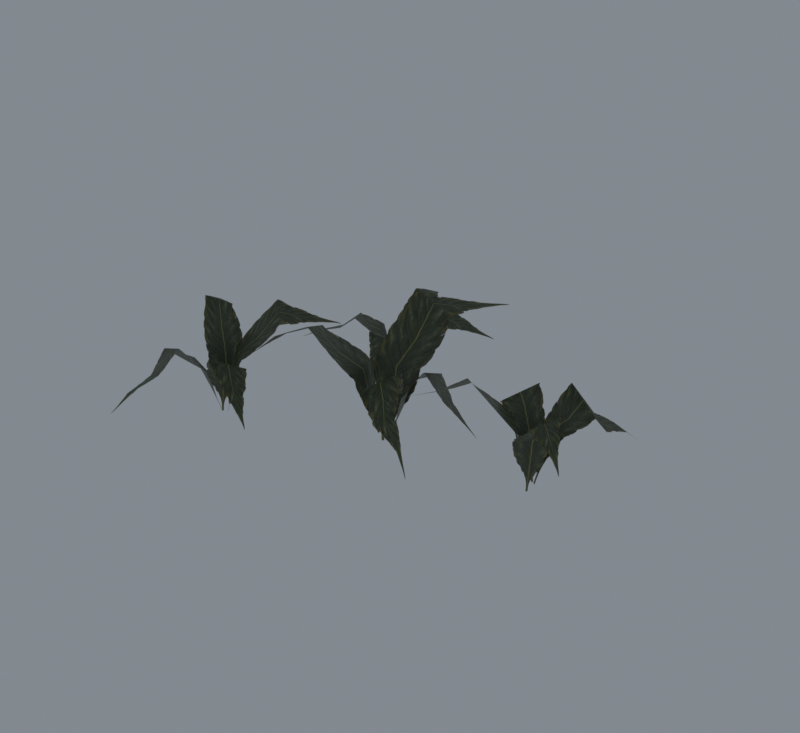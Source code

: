 # Source: import.blend  (saved by Blender 5.2.45; exported with 4.5.12 LTS)
import bpy
from mathutils import Matrix  # noqa: F401  (used for matrix-valued properties, if any)

bpy.ops.wm.read_factory_settings(use_empty=True)
scene = bpy.context.scene
scene.name = 'Beer01'

# ---- collections
col_collection = bpy.data.collections.new('Collection'); scene.collection.children.link(col_collection)

# ---- images (referenced by path relative to the original .blend; pixels are not part of the script)
import os
ASSET_DIR = os.environ.get("B2B_ASSET_DIR", "")  # directory of the original .blend (textures are referenced by path, not embedded)
HERE = os.path.dirname(os.path.abspath(__file__))  # packed textures are extracted next to this script under _unpacked/

def load_image(name, relpath, width, height, colorspace="sRGB"):
    """Load a texture the original file referenced (path relative to the .blend, or extracted next to this script)."""
    p = next((c for c in (os.path.join(HERE, relpath), os.path.join(ASSET_DIR, relpath)) if relpath and os.path.exists(c)), "")
    if p:
        img = bpy.data.images.load(p, check_existing=True)
        img.name = name
    else:  # same state as the original file: an image datablock whose file is absent (Cycles renders it pink)
        img = bpy.data.images.new(name, width, height)
        img.source = "FILE"
        img.filepath = "//" + (relpath or name)
    img.colorspace_settings.name = colorspace
    return img
img_tree_09_tga = load_image('tree_09.tga', '_unpacked/tree_09.4b238432.tga', 256, 512, 'sRGB')

# ---- materials (node trees are filled in below, after node groups)
mat_tree_09_tga = bpy.data.materials.new('tree_09.tga')
mat_tree_09_tga.diffuse_color = (0.7485, 0.9324, 0.9951, 1.0)

# ---- material node trees
mat_tree_09_tga.use_nodes = True; mat_tree_09_tga.node_tree.nodes.clear()
_N = mat_tree_09_tga.node_tree.nodes; _L = mat_tree_09_tga.node_tree.links
n0 = _N.new('ShaderNodeBsdfPrincipled'); n0.name = 'Principled BSDF'; n0.location = (-200, 100)
n0.inputs[10].default_value = 0.005
n1 = _N.new('ShaderNodeOutputMaterial'); n1.name = 'Material Output'; n1.location = (200, 100)
n2 = _N.new('ShaderNodeTexImage'); n2.name = 'Image Texture'; n2.location = (-600, 100)
n2.image = img_tree_09_tga
_L.new(n0.outputs[0], n1.inputs[0])
_L.new(n2.outputs[0], n0.inputs[0])
_L.new(n2.outputs[1], n0.inputs[4])
n1.is_active_output = True

# ---- world
world_world = bpy.data.worlds.new('World'); scene.world = world_world
world_world.use_nodes = True; world_world.node_tree.nodes.clear()
_N = world_world.node_tree.nodes; _L = world_world.node_tree.links
n0 = _N.new('ShaderNodeOutputWorld'); n0.name = 'World Output'; n0.location = (200, 100)
n1 = _N.new('ShaderNodeBackground'); n1.name = 'Background'; n1.location = (-200, 100)
n1.inputs[0].default_value = (0.32, 0.36, 0.4, 1.0)
n1.inputs[1].default_value = 0.7
_L.new(n1.outputs[0], n0.inputs[0])
n0.is_active_output = True
world_world.color = (0.05088, 0.05088, 0.05088)
world_world.sun_shadow_jitter_overblur = 0.0

# ---- meshes
me_grass05 = bpy.data.meshes.new('Grass05')
me_grass05.from_pydata([(-3.359, -5.777, 0.4122), (8.236, -34.79, 0.4122), (18.5, -30.22, 38.95), (8.635, -1.403, 38.95), (33.87, -25.79, 62.54), (27.46, 1.612, 48.82), (44.82, -25.1, 46.22), (39.73, 1.746, 32.5), (69.78, -29.36, 31.95), (67.42, -3.972, 18.23), (-17.86, -22.52, 0.4589), (18.55, -14.9, 0.4589), (17.06, -4.658, 48.11), (-20.55, -11.11, 48.11), (20.39, 27.17, 72.51), (-21.62, 26.34, 86.23), (31.87, 66.26, 59.42), (10.43, 95.77, 73.14), (14.45, -13.18, 0.2978), (-14.98, -32.69, 0.2978), (-6.455, -43.31, 43.24), (20.61, -24.72, 43.24), (9.084, -57.34, 54.25), (31.61, -40.19, 67.97), (20.45, -65.1, 36.04), (41.07, -49.66, 49.76), (50.68, -78.03, 20.1), (69.25, -67.79, 20.1), (-4.539, -33.03, 0.9571), (-13.18, -1.383, 0.9571), (-22.94, -4.255, 45.51), (-13.22, -36.6, 45.51), (-50.11, -19.02, 66.17), (-37.79, -52.53, 79.89), (-82.68, -48.6, 55.08), (-62.68, -83.36, 55.08), (-99.48, -50.04, 0.7556), (-113.2, -73.74, 0.7556), (-103.7, -78.58, 34.56), (-89.99, -54.88, 34.56), (-89.36, -85.74, 55.25), (-75.46, -63.27, 43.22), (-79.53, -91.41, 40.94), (-65.63, -68.95, 28.91), (-55.1, -105.5, 28.42), (-41.2, -83.05, 16.38), (-116.8, -48.7, 0.7965), (-92.02, -69.46, 0.7965), (-86.44, -61.96, 42.6), (-111.2, -41.19, 42.6), (-68.96, -41.12, 64.0), (-93.92, -19.13, 76.03), (-51.24, -14.74, 52.52), (-59.39, 16.06, 64.55), (-93.52, -65.85, 0.6553), (-122.2, -55.4, 0.6553), (-126.6, -66.35, 38.32), (-97.89, -76.8, 38.32), (-133.0, -83.95, 47.98), (-104.5, -93.16, 60.02), (-137.3, -95.86, 32.01), (-108.8, -105.1, 44.04), (-148.1, -125.4, 18.03), (-119.4, -135.9, 18.03), (-118.0, -63.46, 1.234), (-102.3, -41.04, 1.234), (-108.6, -35.97, 40.31), (-124.3, -58.39, 40.31), (-127.4, -22.75, 58.44), (-143.3, -43.94, 70.47), (-152.1, -5.448, 48.71), (-167.8, -27.86, 48.71), (90.14, -12.65, 0.1864), (107.7, 6.717, 0.1864), (99.12, 12.55, 34.29), (81.5, -6.824, 34.29), (86.11, 21.25, 55.17), (68.46, 3.01, 43.02), (77.32, 27.94, 40.73), (59.64, 9.696, 28.59), (55.52, 44.68, 28.09), (37.78, 26.41, 15.95), (107.1, -16.43, 0.2277), (85.97, 6.09, 0.2277), (79.16, 0.1361, 42.4), (100.3, -22.39, 42.4), (58.29, -16.18, 63.99), (79.55, -39.89, 76.13), (36.34, -37.69, 52.41), (39.57, -67.11, 64.55), (86.86, 2.589, 0.08519), (113.7, -11.19, 0.08516), (119.8, -1.979, 38.09), (93.06, 11.83, 38.09), (129.2, 12.87, 47.83), (102.5, 25.59, 59.98), (135.5, 22.89, 31.72), (108.8, 35.65, 43.86), (151.4, 47.67, 17.61), (124.8, 61.66, 17.61), (110.8, -3.283, 0.6687), (91.42, -21.21, 0.6687), (96.85, -26.73, 40.09), (116.2, -8.801, 40.09), (113.5, -41.41, 58.38), (132.8, -24.62, 70.52), (135.4, -60.48, 48.57), (154.6, -42.55, 48.57), (-55.71, 73.21, -0.8899), (-80.13, 64.34, 0.1477), (-75.78, 55.71, 21.16), (-51.35, 64.6, 20.67), (-69.63, 41.94, 33.91), (-45.84, 49.72, 26.3), (-66.0, 31.7, 25.39), (-42.25, 39.41, 17.62), (-56.92, 6.369, 18.39), (-33.22, 14.01, 10.6), (-67.47, 84.73, -1.078), (-62.13, 54.53, 0.1464), (-53.03, 57.38, 25.86), (-58.36, 87.59, 25.43), (-27.53, 61.97, 39.17), (-32.27, 93.19, 47.05), (1.462, 70.32, 31.65), (14.36, 97.74, 39.51), (-61.02, 58.07, -0.1299), (-75.54, 83.19, -0.8871), (-84.96, 78.65, 23.14), (-70.45, 53.52, 23.45), (-100.3, 69.85, 29.39), (-85.18, 45.81, 36.82), (-110.8, 63.66, 19.89), (-95.65, 39.7, 27.38), (-136.9, 48.48, 12.43), (-122.4, 23.36, 12.98), (-77.34, 74.75, -0.09551), (-52.24, 81.45, -1.046), (-53.27, 89.76, 23.87), (-78.38, 83.04, 24.24), (-58.87, 111.0, 35.49), (-83.38, 105.3, 43.34), (-66.32, 138.7, 28.82), (-91.43, 131.9, 29.07)], [], [(0, 1, 2), (2, 3, 0), (3, 2, 4), (4, 5, 3), (5, 4, 6), (6, 7, 5), (7, 6, 8), (8, 9, 7), (10, 11, 12), (12, 13, 10), (13, 12, 14), (14, 15, 13), (15, 14, 16), (16, 17, 15), (18, 19, 20), (20, 21, 18), (21, 20, 22), (22, 23, 21), (23, 22, 24), (24, 25, 23), (25, 24, 26), (26, 27, 25), (28, 29, 30), (30, 31, 28), (31, 30, 32), (32, 33, 31), (33, 32, 34), (34, 35, 33), (36, 37, 38), (38, 39, 36), (39, 38, 40), (40, 41, 39), (41, 40, 42), (42, 43, 41), (43, 42, 44), (44, 45, 43), (46, 47, 48), (48, 49, 46), (49, 48, 50), (50, 51, 49), (51, 50, 52), (52, 53, 51), (54, 55, 56), (56, 57, 54), (57, 56, 58), (58, 59, 57), (59, 58, 60), (60, 61, 59), (61, 60, 62), (62, 63, 61), (64, 65, 66), (66, 67, 64), (67, 66, 68), (68, 69, 67), (69, 68, 70), (70, 71, 69), (72, 73, 74), (74, 75, 72), (75, 74, 76), (76, 77, 75), (77, 76, 78), (78, 79, 77), (79, 78, 80), (80, 81, 79), (82, 83, 84), (84, 85, 82), (85, 84, 86), (86, 87, 85), (87, 86, 88), (88, 89, 87), (90, 91, 92), (92, 93, 90), (93, 92, 94), (94, 95, 93), (95, 94, 96), (96, 97, 95), (97, 96, 98), (98, 99, 97), (100, 101, 102), (102, 103, 100), (103, 102, 104), (104, 105, 103), (105, 104, 106), (106, 107, 105), (108, 109, 110), (110, 111, 108), (111, 110, 112), (112, 113, 111), (113, 112, 114), (114, 115, 113), (115, 114, 116), (116, 117, 115), (118, 119, 120), (120, 121, 118), (121, 120, 122), (122, 123, 121), (123, 122, 124), (124, 125, 123), (126, 127, 128), (128, 129, 126), (129, 128, 130), (130, 131, 129), (131, 130, 132), (132, 133, 131), (133, 132, 134), (134, 135, 133), (136, 137, 138), (138, 139, 136), (139, 138, 140), (140, 141, 139), (141, 140, 142), (142, 143, 141)])
me_grass05.polygons.foreach_set('use_smooth', [True] * 112)
_uv = me_grass05.uv_layers.new(name='Float2')
_uv.uv.foreach_set('vector', [0.0025, 0.0005, 0.9995, 0.0005, 0.9995, 0.2502, 0.9995, 0.2502, 0.0025, 0.2502, 0.0025, 0.0005, 0.0025, 0.2502, 0.9995, 0.2502, 0.9995, 0.5, 0.9995, 0.5, 0.0025, 0.5, 0.0025, 0.2502, 0.0025, 0.5, 0.9995, 0.5, 0.9995, 0.7498, 0.9995, 0.7498, 0.0025, 0.7498, 0.0025, 0.5, 0.0025, 0.7498, 0.9995, 0.7498, 0.9995, 0.9995, 0.9995, 0.9995, 0.0025, 0.9995, 0.0025, 0.7498, 0.0005, 0.0079, 0.9975, 0.0079, 0.9975, 0.335, 0.9975, 0.335, 0.0005, 0.335, 0.0005, 0.0079, 0.0005, 0.335, 0.9975, 0.335, 0.9975, 0.6622, 0.9975, 0.6622, 0.0005, 0.6622, 0.0005, 0.335, 0.0005, 0.6622, 0.9975, 0.6622, 0.9975, 0.9894, 0.9975, 0.9894, 0.0005, 0.9894, 0.0005, 0.6622, 0.0025, 0.0005, 0.9995, 0.0005, 0.9995, 0.2502, 0.9995, 0.2502, 0.0025, 0.2502, 0.0025, 0.0005, 0.0025, 0.2502, 0.9995, 0.2502, 0.9995, 0.5, 0.9995, 0.5, 0.0025, 0.5, 0.0025, 0.2502, 0.0025, 0.5, 0.9995, 0.5, 0.9995, 0.7498, 0.9995, 0.7498, 0.0025, 0.7498, 0.0025, 0.5, 0.0025, 0.7498, 0.9995, 0.7498, 0.9995, 0.9995, 0.9995, 0.9995, 0.0025, 0.9995, 0.0025, 0.7498, 0.0005, 0.0079, 0.9975, 0.0079, 0.9975, 0.335, 0.9975, 0.335, 0.0005, 0.335, 0.0005, 0.0079, 0.0005, 0.335, 0.9975, 0.335, 0.9975, 0.6622, 0.9975, 0.6622, 0.0005, 0.6622, 0.0005, 0.335, 0.0005, 0.6622, 0.9975, 0.6622, 0.9975, 0.9894, 0.9975, 0.9894, 0.0005, 0.9894, 0.0005, 0.6622, 0.0025, 0.0005, 0.9995, 0.0005, 0.9995, 0.2502, 0.9995, 0.2502, 0.0025, 0.2502, 0.0025, 0.0005, 0.0025, 0.2502, 0.9995, 0.2502, 0.9995, 0.5, 0.9995, 0.5, 0.0025, 0.5, 0.0025, 0.2502, 0.0025, 0.5, 0.9995, 0.5, 0.9995, 0.7498, 0.9995, 0.7498, 0.0025, 0.7498, 0.0025, 0.5, 0.0025, 0.7498, 0.9995, 0.7498, 0.9995, 0.9995, 0.9995, 0.9995, 0.0025, 0.9995, 0.0025, 0.7498, 0.0005, 0.0079, 0.9975, 0.0079, 0.9975, 0.335, 0.9975, 0.335, 0.0005, 0.335, 0.0005, 0.0079, 0.0005, 0.335, 0.9975, 0.335, 0.9975, 0.6622, 0.9975, 0.6622, 0.0005, 0.6622, 0.0005, 0.335, 0.0005, 0.6622, 0.9975, 0.6622, 0.9975, 0.9894, 0.9975, 0.9894, 0.0005, 0.9894, 0.0005, 0.6622, 0.0025, 0.0005, 0.9995, 0.0005, 0.9995, 0.2502, 0.9995, 0.2502, 0.0025, 0.2502, 0.0025, 0.0005, 0.0025, 0.2502, 0.9995, 0.2502, 0.9995, 0.5, 0.9995, 0.5, 0.0025, 0.5, 0.0025, 0.2502, 0.0025, 0.5, 0.9995, 0.5, 0.9995, 0.7498, 0.9995, 0.7498, 0.0025, 0.7498, 0.0025, 0.5, 0.0025, 0.7498, 0.9995, 0.7498, 0.9995, 0.9995, 0.9995, 0.9995, 0.0025, 0.9995, 0.0025, 0.7498, 0.0005, 0.0079, 0.9975, 0.0079, 0.9975, 0.335, 0.9975, 0.335, 0.0005, 0.335, 0.0005, 0.0079, 0.0005, 0.335, 0.9975, 0.335, 0.9975, 0.6622, 0.9975, 0.6622, 0.0005, 0.6622, 0.0005, 0.335, 0.0005, 0.6622, 0.9975, 0.6622, 0.9975, 0.9894, 0.9975, 0.9894, 0.0005, 0.9894, 0.0005, 0.6622, 0.0025, 0.0005, 0.9995, 0.0005, 0.9995, 0.2502, 0.9995, 0.2502, 0.0025, 0.2502, 0.0025, 0.0005, 0.0025, 0.2502, 0.9995, 0.2502, 0.9995, 0.5, 0.9995, 0.5, 0.0025, 0.5, 0.0025, 0.2502, 0.0025, 0.5, 0.9995, 0.5, 0.9995, 0.7498, 0.9995, 0.7498, 0.0025, 0.7498, 0.0025, 0.5, 0.0025, 0.7498, 0.9995, 0.7498, 0.9995, 0.9995, 0.9995, 0.9995, 0.0025, 0.9995, 0.0025, 0.7498, 0.0005, 0.0079, 0.9975, 0.0079, 0.9975, 0.335, 0.9975, 0.335, 0.0005, 0.335, 0.0005, 0.0079, 0.0005, 0.335, 0.9975, 0.335, 0.9975, 0.6622, 0.9975, 0.6622, 0.0005, 0.6622, 0.0005, 0.335, 0.0005, 0.6622, 0.9975, 0.6622, 0.9975, 0.9894, 0.9975, 0.9894, 0.0005, 0.9894, 0.0005, 0.6622, 0.0025, 0.0005, 0.9995, 0.0005, 0.9995, 0.2502, 0.9995, 0.2502, 0.0025, 0.2502, 0.0025, 0.0005, 0.0025, 0.2502, 0.9995, 0.2502, 0.9995, 0.5, 0.9995, 0.5, 0.0025, 0.5, 0.0025, 0.2502, 0.0025, 0.5, 0.9995, 0.5, 0.9995, 0.7498, 0.9995, 0.7498, 0.0025, 0.7498, 0.0025, 0.5, 0.0025, 0.7498, 0.9995, 0.7498, 0.9995, 0.9995, 0.9995, 0.9995, 0.0025, 0.9995, 0.0025, 0.7498, 0.0005, 0.0079, 0.9975, 0.0079, 0.9975, 0.335, 0.9975, 0.335, 0.0005, 0.335, 0.0005, 0.0079, 0.0005, 0.335, 0.9975, 0.335, 0.9975, 0.6622, 0.9975, 0.6622, 0.0005, 0.6622, 0.0005, 0.335, 0.0005, 0.6622, 0.9975, 0.6622, 0.9975, 0.9894, 0.9975, 0.9894, 0.0005, 0.9894, 0.0005, 0.6622, 0.0025, 0.0005, 0.9995, 0.0005, 0.9995, 0.2502, 0.9995, 0.2502, 0.0025, 0.2502, 0.0025, 0.0005, 0.0025, 0.2502, 0.9995, 0.2502, 0.9995, 0.5, 0.9995, 0.5, 0.0025, 0.5, 0.0025, 0.2502, 0.0025, 0.5, 0.9995, 0.5, 0.9995, 0.7498, 0.9995, 0.7498, 0.0025, 0.7498, 0.0025, 0.5, 0.0025, 0.7498, 0.9995, 0.7498, 0.9995, 0.9995, 0.9995, 0.9995, 0.0025, 0.9995, 0.0025, 0.7498, 0.0005, 0.0079, 0.9975, 0.0079, 0.9975, 0.335, 0.9975, 0.335, 0.0005, 0.335, 0.0005, 0.0079, 0.0005, 0.335, 0.9975, 0.335, 0.9975, 0.6622, 0.9975, 0.6622, 0.0005, 0.6622, 0.0005, 0.335, 0.0005, 0.6622, 0.9975, 0.6622, 0.9975, 0.9894, 0.9975, 0.9894, 0.0005, 0.9894, 0.0005, 0.6622, 0.0025, 0.0005, 0.9995, 0.0005, 0.9995, 0.2502, 0.9995, 0.2502, 0.0025, 0.2502, 0.0025, 0.0005, 0.0025, 0.2502, 0.9995, 0.2502, 0.9995, 0.5, 0.9995, 0.5, 0.0025, 0.5, 0.0025, 0.2502, 0.0025, 0.5, 0.9995, 0.5, 0.9995, 0.7498, 0.9995, 0.7498, 0.0025, 0.7498, 0.0025, 0.5, 0.0025, 0.7498, 0.9995, 0.7498, 0.9995, 0.9995, 0.9995, 0.9995, 0.0025, 0.9995, 0.0025, 0.7498, 0.0005, 0.0079, 0.9975, 0.0079, 0.9975, 0.335, 0.9975, 0.335, 0.0005, 0.335, 0.0005, 0.0079, 0.0005, 0.335, 0.9975, 0.335, 0.9975, 0.6622, 0.9975, 0.6622, 0.0005, 0.6622, 0.0005, 0.335, 0.0005, 0.6622, 0.9975, 0.6622, 0.9975, 0.9894, 0.9975, 0.9894, 0.0005, 0.9894, 0.0005, 0.6622])
me_grass05.materials.append(mat_tree_09_tga)
me_grass05.update()
me_grass05.normals_split_custom_set([tuple(v) for v in zip(*[iter([-0.8952, -0.332, 0.2972, -0.8915, -0.3563, 0.2796, -0.8663, -0.3137, 0.3888, -0.8663, -0.3137, 0.3888, -0.7823, -0.0996, 0.6149, -0.8952, -0.332, 0.2972, -0.7823, -0.0996, 0.6149, -0.8663, -0.3137, 0.3888, -0.2581, 0.2289, 0.9386, -0.2581, 0.2289, 0.9386, 0.4069, 0.4749, 0.7803, -0.7823, -0.0996, 0.6149, 0.4069, 0.4749, 0.7803, -0.2581, 0.2289, 0.9386, 0.6615, 0.4436, 0.6047, 0.6615, 0.4436, 0.6047, 0.5737, 0.4502, 0.6842, 0.4069, 0.4749, 0.7803, 0.5737, 0.4502, 0.6842, 0.6615, 0.4436, 0.6047, 0.489, 0.4592, 0.7416, 0.489, 0.4592, 0.7416, 0.4808, 0.4511, 0.7519, 0.5737, 0.4502, 0.6842, 0.1823, -0.9571, 0.2252, 0.2001, -0.9566, 0.2119, 0.1646, -0.8861, 0.4332, 0.1646, -0.8861, 0.4332, 0.1762, -0.7855, 0.5933, 0.1823, -0.9571, 0.2252, 0.1762, -0.7855, 0.5933, 0.1646, -0.8861, 0.4332, 0.2369, -0.3986, 0.886, 0.2369, -0.3986, 0.886, 0.3715, -0.1914, 0.9085, 0.1762, -0.7855, 0.5933, 0.3715, -0.1914, 0.9085, 0.2369, -0.3986, 0.886, 0.3955, 0.08408, 0.9146, 0.3955, 0.08408, 0.9146, 0.481, -0.05715, 0.8748, 0.3715, -0.1914, 0.9085, -0.5344, 0.7919, 0.2954, -0.527, 0.7948, 0.3011, -0.4774, 0.7049, 0.5246, -0.4774, 0.7049, 0.5246, -0.5321, 0.5754, 0.6211, -0.5344, 0.7919, 0.2954, -0.5321, 0.5754, 0.6211, -0.4774, 0.7049, 0.5246, -0.3179, 0.01407, 0.948, -0.3179, 0.01407, 0.948, -0.07673, -0.5766, 0.8134, -0.5321, 0.5754, 0.6211, -0.07673, -0.5766, 0.8134, -0.3179, 0.01407, 0.948, 0.2009, -0.7788, 0.5942, 0.2009, -0.7788, 0.5942, 0.2188, -0.7208, 0.6577, -0.07673, -0.5766, 0.8134, 0.2188, -0.7208, 0.6577, 0.2009, -0.7788, 0.5942, 0.2061, -0.6729, 0.7104, 0.2061, -0.6729, 0.7104, 0.3423, -0.6211, 0.705, 0.2188, -0.7208, 0.6577, 0.939, 0.2692, 0.2139, 0.9405, 0.2568, 0.2225, 0.8597, 0.2492, 0.4458, 0.8597, 0.2492, 0.4458, 0.7338, 0.3284, 0.5947, 0.939, 0.2692, 0.2139, 0.7338, 0.3284, 0.5947, 0.8597, 0.2492, 0.4458, 0.2603, 0.3226, 0.9101, 0.2603, 0.3226, 0.9101, -0.1475, 0.1619, 0.9757, 0.7338, 0.3284, 0.5947, -0.1475, 0.1619, 0.9757, 0.2603, 0.3226, 0.9101, -0.4863, -0.04793, 0.8725, -0.4863, -0.04793, 0.8725, -0.4831, -0.2781, 0.8302, -0.1475, 0.1619, 0.9757, -0.826, 0.4769, 0.3004, -0.826, 0.4769, 0.3004, -0.7901, 0.4561, 0.4096, -0.7901, 0.4561, 0.4096, -0.6014, 0.5065, 0.6179, -0.826, 0.4769, 0.3004, -0.6014, 0.5065, 0.6179, -0.7901, 0.4561, 0.4096, -0.03486, 0.3581, 0.933, -0.03486, 0.3581, 0.933, 0.5643, 0.09041, 0.8206, -0.6014, 0.5065, 0.6179, 0.5643, 0.09041, 0.8206, -0.03486, 0.3581, 0.933, 0.7103, -0.0639, 0.701, 0.7103, -0.0639, 0.701, 0.6183, 0.03799, 0.785, 0.5643, 0.09041, 0.8206, 0.6183, 0.03799, 0.785, 0.7103, -0.0639, 0.701, 0.5132, 0.1364, 0.8474, 0.5132, 0.1364, 0.8474, 0.5132, 0.1364, 0.8474, 0.6183, 0.03799, 0.785, -0.6273, -0.7476, 0.2179, -0.6273, -0.7476, 0.2179, -0.5805, -0.6918, 0.4294, -0.5805, -0.6918, 0.4294, -0.4692, -0.6735, 0.5711, -0.6273, -0.7476, 0.2179, -0.4692, -0.6735, 0.5711, -0.5805, -0.6918, 0.4294, -0.09316, -0.4365, 0.8949, -0.09316, -0.4365, 0.8949, 0.2498, -0.328, 0.9111, -0.4692, -0.6735, 0.5711, 0.2498, -0.328, 0.9111, -0.09316, -0.4365, 0.8949, 0.487, -0.07121, 0.8705, 0.487, -0.07121, 0.8705, 0.4885, -0.2024, 0.8488, 0.2498, -0.328, 0.9111, 0.3264, 0.8969, 0.2984, 0.3264, 0.8969, 0.2984, 0.2897, 0.7959, 0.5316, 0.2897, 0.7959, 0.5316, 0.1725, 0.7536, 0.6343, 0.3264, 0.8969, 0.2984, 0.1725, 0.7536, 0.6343, 0.2897, 0.7959, 0.5316, -0.1386, 0.2654, 0.9541, -0.1386, 0.2654, 0.9541, -0.4417, -0.2344, 0.866, 0.1725, 0.7536, 0.6343, -0.4417, -0.2344, 0.866, -0.1386, 0.2654, 0.9541, -0.4697, -0.5249, 0.7098, -0.4697, -0.5249, 0.7098, -0.3848, -0.5065, 0.7716, -0.4417, -0.2344, 0.866, -0.3848, -0.5065, 0.7716, -0.4697, -0.5249, 0.7098, -0.336, -0.4255, 0.8403, -0.336, -0.4255, 0.8403, -0.2134, -0.5864, 0.7814, -0.3848, -0.5065, 0.7716, 0.8023, -0.5617, 0.2021, 0.8023, -0.5617, 0.2021, 0.7436, -0.5207, 0.4194, 0.7436, -0.5207, 0.4194, 0.7269, -0.4037, 0.5555, 0.8023, -0.5617, 0.2021, 0.7269, -0.4037, 0.5555, 0.7436, -0.5207, 0.4194, 0.4919, -0.03767, 0.8698, 0.4919, -0.03767, 0.8698, 0.1185, 0.2531, 0.9601, 0.7269, -0.4037, 0.5555, 0.1185, 0.2531, 0.9601, 0.4919, -0.03767, 0.8698, -0.2517, 0.4321, 0.866, -0.2517, 0.4321, 0.866, -0.4886, 0.3421, 0.8027, 0.1185, 0.2531, 0.9601, 0.7085, -0.6438, 0.2892, 0.7086, -0.6437, 0.2891, 0.6794, -0.6174, 0.3965, 0.6794, -0.6174, 0.3965, 0.4904, -0.6352, 0.5967, 0.7085, -0.6438, 0.2892, 0.4904, -0.6352, 0.5967, 0.6794, -0.6174, 0.3965, -0.03085, -0.3839, 0.9229, -0.03085, -0.3839, 0.9229, -0.5752, 0.01269, 0.8179, 0.4904, -0.6352, 0.5967, -0.5752, 0.01269, 0.8179, -0.03085, -0.3839, 0.9229, -0.6867, 0.2, 0.6989, -0.6867, 0.2, 0.6989, -0.615, 0.07411, 0.7851, -0.5752, 0.01269, 0.8179, -0.615, 0.07411, 0.7851, -0.6867, 0.2, 0.6989, -0.5288, -0.05036, 0.8472, -0.5288, -0.05036, 0.8472, -0.5283, -0.05028, 0.8476, -0.615, 0.07411, 0.7851, 0.7128, 0.6694, 0.2095, 0.7129, 0.6692, 0.2097, 0.6619, 0.6217, 0.4186, 0.6619, 0.6217, 0.4186, 0.553, 0.6219, 0.5544, 0.7128, 0.6694, 0.2095, 0.553, 0.6219, 0.5544, 0.6619, 0.6217, 0.4186, 0.1536, 0.4429, 0.8833, 0.1536, 0.4429, 0.8833, -0.1997, 0.3861, 0.9006, 0.553, 0.6219, 0.5544, -0.1997, 0.3861, 0.9006, 0.1536, 0.4429, 0.8833, -0.4688, 0.1601, 0.8687, -0.4688, 0.1601, 0.8687, -0.4476, 0.2987, 0.8429, -0.1997, 0.3861, 0.9006, -0.4395, -0.8539, 0.2788, -0.439, -0.8543, 0.2783, -0.3936, -0.7641, 0.5111, -0.3936, -0.7641, 0.5111, -0.2804, -0.7427, 0.6081, -0.4395, -0.8539, 0.2788, -0.2804, -0.7427, 0.6081, -0.3936, -0.7641, 0.5111, 0.092, -0.3045, 0.948, 0.092, -0.3045, 0.948, 0.4784, 0.1846, 0.8585, -0.2804, -0.7427, 0.6081, 0.4784, 0.1846, 0.8585, 0.092, -0.3045, 0.948, 0.541, 0.47, 0.6974, 0.541, 0.47, 0.6974, 0.4578, 0.4653, 0.7576, 0.4784, 0.1846, 0.8585, 0.4578, 0.4653, 0.7576, 0.541, 0.47, 0.6974, 0.4007, 0.3901, 0.829, 0.4007, 0.3901, 0.829, 0.3036, 0.578, 0.7574, 0.4578, 0.4653, 0.7576, -0.6672, 0.7196, 0.1925, -0.667, 0.7197, 0.1927, -0.6215, 0.67, 0.4061, -0.6215, 0.67, 0.4061, -0.6335, 0.5513, 0.5429, -0.6672, 0.7196, 0.1925, -0.6335, 0.5513, 0.5429, -0.6215, 0.67, 0.4061, -0.4796, 0.1301, 0.8678, -0.4796, 0.1301, 0.8678, -0.1567, -0.2522, 0.9549, -0.6335, 0.5513, 0.5429, -0.1567, -0.2522, 0.9549, -0.4796, 0.1301, 0.8678, 0.178, -0.5044, 0.8449, 0.178, -0.5044, 0.8449, 0.4214, -0.4512, 0.7867, -0.1567, -0.2522, 0.9549, -0.3001, 0.8612, 0.4103, -0.2951, 0.8609, 0.4145, -0.2753, 0.7959, 0.5393, -0.2753, 0.7959, 0.5393, -0.1259, 0.6658, 0.7354, -0.3001, 0.8612, 0.4103, -0.1259, 0.6658, 0.7354, -0.2753, 0.7959, 0.5393, 0.1426, 0.2061, 0.9681, 0.1426, 0.2061, 0.9681, 0.3634, -0.2206, 0.9051, -0.1259, 0.6658, 0.7354, 0.3634, -0.2206, 0.9051, 0.1426, 0.2061, 0.9681, 0.3958, -0.3823, 0.835, 0.3958, -0.3823, 0.835, 0.3755, -0.2594, 0.8898, 0.3634, -0.2206, 0.9051, 0.3755, -0.2594, 0.8898, 0.3958, -0.3823, 0.835, 0.3471, -0.1325, 0.9284, 0.3471, -0.1325, 0.9284, 0.3476, -0.1327, 0.9282, 0.3755, -0.2594, 0.8898, -0.9276, -0.1549, 0.34, -0.9267, -0.1501, 0.3444, -0.8193, -0.1336, 0.5577, -0.8193, -0.1336, 0.5577, -0.6892, -0.1788, 0.7022, -0.9276, -0.1549, 0.34, -0.6892, -0.1788, 0.7022, -0.8193, -0.1336, 0.5577, -0.2657, -0.1963, 0.9439, -0.2657, -0.1963, 0.9439, -0.03475, -0.2988, 0.9537, -0.6892, -0.1788, 0.7022, -0.03475, -0.2988, 0.9537, -0.2657, -0.1963, 0.9439, 0.2415, -0.2714, 0.9317, 0.2415, -0.2714, 0.9317, 0.1828, -0.3494, 0.919, -0.03475, -0.2988, 0.9537, 0.7894, 0.4644, 0.4014, 0.7891, 0.4682, 0.3977, 0.6695, 0.3973, 0.6276, 0.6695, 0.3973, 0.6276, 0.5308, 0.4031, 0.7455, 0.7894, 0.4644, 0.4014, 0.5308, 0.4031, 0.7455, 0.6695, 0.3973, 0.6276, 0.03658, 0.2087, 0.9773, 0.03658, 0.2087, 0.9773, -0.3279, 0.08448, 0.9409, 0.5308, 0.4031, 0.7455, -0.3279, 0.08448, 0.9409, 0.03658, 0.2087, 0.9773, -0.5266, -0.06883, 0.8473, -0.5266, -0.06883, 0.8473, -0.4439, -0.08491, 0.892, -0.3279, 0.08448, 0.9409, -0.4439, -0.08491, 0.892, -0.5266, -0.06883, 0.8473, -0.3504, -0.05251, 0.9351, -0.3504, -0.05251, 0.9351, -0.3708, -0.1942, 0.9082, -0.4439, -0.08491, 0.892, 0.2528, -0.9136, 0.3186, 0.2561, -0.9137, 0.3154, 0.2272, -0.8095, 0.5414, 0.2272, -0.8095, 0.5414, 0.2644, -0.676, 0.6878, 0.2528, -0.9136, 0.3186, 0.2644, -0.676, 0.6878, 0.2272, -0.8095, 0.5414, 0.2654, -0.26, 0.9284, 0.2654, -0.26, 0.9284, 0.1868, 0.06664, 0.9801, 0.2644, -0.676, 0.6878, 0.1868, 0.06664, 0.9801, 0.2654, -0.26, 0.9284, 0.06149, 0.372, 0.9262, 0.06149, 0.372, 0.9262, -0.1103, 0.4439, 0.8893, 0.1868, 0.06664, 0.9801])] * 3)])
arm_grass05_skeleton = bpy.data.armatures.new('Grass05_skeleton')  # bones are not reproduced

# ---- objects
ob_grass05_skeleton = bpy.data.objects.new('Grass05_skeleton', arm_grass05_skeleton)
ob_grass05 = bpy.data.objects.new('Grass05', me_grass05)

# ---- transforms, parenting, visibility, modifiers, constraints
ob_grass05_skeleton.location = (0.0, 0.0, 0.0)
ob_grass05_skeleton.show_in_front = True
ob_grass05.parent = ob_grass05_skeleton
ob_grass05.location = (0.0, 0.0, 0.0)
_vg = ob_grass05.vertex_groups.new(name='Box01')
_vg.add([0, 1, 2, 3, 4, 5, 6, 7, 8, 9, 10, 11, 12, 13, 14, 15, 16, 17, 18, 19, 20, 21, 22, 23, 24, 25, 26, 27, 28, 29, 30, 31, 32, 33, 34, 35], 1.0, 'REPLACE')
_vg = ob_grass05.vertex_groups.new(name='Box02')
_vg.add([36, 37, 38, 39, 40, 41, 42, 43, 44, 45, 46, 47, 48, 49, 50, 51, 52, 53, 54, 55, 56, 57, 58, 59, 60, 61, 62, 63, 64, 65, 66, 67, 68, 69, 70, 71], 1.0, 'REPLACE')
_vg = ob_grass05.vertex_groups.new(name='Box03')
_vg.add([72, 73, 74, 75, 76, 77, 78, 79, 80, 81, 82, 83, 84, 85, 86, 87, 88, 89, 90, 91, 92, 93, 94, 95, 96, 97, 98, 99, 100, 101, 102, 103, 104, 105, 106, 107], 1.0, 'REPLACE')
_vg = ob_grass05.vertex_groups.new(name='Box04')
_vg.add([108, 109, 110, 111, 112, 113, 114, 115, 116, 117, 118, 119, 120, 121, 122, 123, 124, 125, 126, 127, 128, 129, 130, 131, 132, 133, 134, 135, 136, 137, 138, 139, 140, 141, 142, 143], 1.0, 'REPLACE')
_m = ob_grass05.modifiers.new('Armature', 'ARMATURE')
_m.object = ob_grass05_skeleton

# ---- collection membership
scene.collection.objects.link(ob_grass05_skeleton)
scene.collection.objects.link(ob_grass05)

# ---- scene / render settings (as saved in the file)
scene.frame_start = 0; scene.frame_end = 0; scene.frame_set(0)
scene.render.engine = 'CYCLES'
scene.render.resolution_x = 480
scene.render.resolution_y = 440
scene.render.film_transparent = True
scene.render.bake_bias = 0.0
scene.render.bake_samples = 0
scene.render.compositor_device = 'GPU'
scene.cycles.samples = 8
scene.eevee.use_volume_custom_range = False
scene.eevee.fast_gi_thickness_near = 0.1
scene.eevee.fast_gi_thickness_far = 0.0
scene.eevee.ray_tracing_options.screen_trace_thickness = 0.1
scene.view_settings.view_transform = 'Standard'
bpy.context.view_layer.update()

# ---- added for rendering (the .blend has no active camera): camera
cam_auto = bpy.data.cameras.new('AutoCamera')
cam_auto.lens = 50.0
cam_auto.sensor_width = 36.0
cam_auto.clip_end = 7020.92
ob_auto_camera = bpy.data.objects.new('AutoCamera', cam_auto)
scene.collection.objects.link(ob_auto_camera)
ob_auto_camera.location = (393.42, -478.678, 362.618)
ob_auto_camera.rotation_euler = (1.09748, -7.21219e-08, 0.694738)
scene.camera = ob_auto_camera
bpy.context.view_layer.update()
